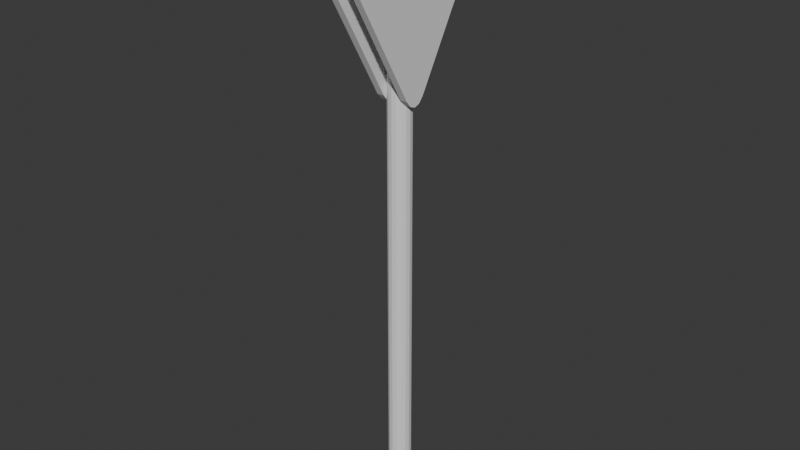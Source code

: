 # Source: sign.blend  (saved by Blender 4.2.66; exported with 4.5.12 LTS)
import bpy
from mathutils import Matrix  # noqa: F401  (used for matrix-valued properties, if any)

bpy.ops.wm.read_factory_settings(use_empty=True)
scene = bpy.context.scene
scene.name = 'Scene'

# ---- collections
col_collection = bpy.data.collections.new('Collection'); scene.collection.children.link(col_collection)

# ---- world
world_world = bpy.data.worlds.new('World'); scene.world = world_world
world_world.use_nodes = True; world_world.node_tree.nodes.clear()
_N = world_world.node_tree.nodes; _L = world_world.node_tree.links
n0 = _N.new('ShaderNodeOutputWorld'); n0.name = 'World Output'; n0.location = (300, 300)
n1 = _N.new('ShaderNodeBackground'); n1.name = 'Background'; n1.location = (10, 300)
n1.inputs[0].default_value = (0.05088, 0.05088, 0.05088, 1.0)
_L.new(n1.outputs[0], n0.inputs[0])
n0.is_active_output = True
world_world.color = (0.05088, 0.05088, 0.05088)
world_world.sun_shadow_jitter_overblur = 0.0

# ---- meshes
me_cube_001 = bpy.data.meshes.new('Cube.001')
me_cube_001.from_pydata([(-0.08526, 0.2452, -1.638), (-0.08526, -0.2442, -1.638), (-0.08526, 0.1328, -1.77), (-0.08526, 0.0002797, -1.816), (-0.08526, -0.1321, -1.769), (-0.08526, -1.964, 1.38), (-0.08526, -1.714, 1.807), (-0.08526, -2.02, 1.544), (-0.08526, -1.992, 1.683), (-0.08526, -1.885, 1.775), (-0.08526, 1.714, 1.791), (-0.08526, 1.963, 1.361), (-0.08526, 1.885, 1.758), (-0.08526, 1.992, 1.664), (-0.08526, 2.019, 1.525), (0.08526, -0.2442, -1.638), (0.08526, 0.2452, -1.638), (0.08526, -0.1321, -1.769), (0.08526, 0.0002796, -1.816), (0.08526, 0.1328, -1.77), (0.08526, -1.714, 1.807), (0.08526, -1.964, 1.38), (0.08526, -1.885, 1.775), (0.08526, -1.992, 1.683), (0.08526, -2.02, 1.544), (0.08526, 1.963, 1.361), (0.08526, 1.714, 1.791), (0.08526, 2.019, 1.525), (0.08526, 1.992, 1.664), (0.08526, 1.885, 1.758)], [], [(26, 10, 6, 20), (0, 2, 3, 4, 1, 5, 7, 8, 9, 6, 10, 12, 13, 14, 11), (0, 11, 25, 16), (15, 17, 18, 19, 16, 25, 27, 28, 29, 26, 20, 22, 23, 24, 21), (10, 26, 29, 12), (12, 29, 28, 13), (13, 28, 27, 14), (14, 27, 25, 11), (0, 16, 19, 2), (2, 19, 18, 3), (3, 18, 17, 4), (4, 17, 15, 1), (20, 6, 9, 22), (22, 9, 8, 23), (23, 8, 7, 24), (24, 7, 5, 21), (15, 21, 5, 1)])
_uv = me_cube_001.uv_layers.new(name='UVMap')
_uv.uv.foreach_set('vector', [0.625, 0.5279, 0.875, 0.5279, 0.875, 0.7221, 0.625, 0.7221, 0.4028, 0.02776, 0.3942, 0.01714, 0.3912, 0.008131, 0.3942, 0.002113, 0.4027, 0.0, 0.5973, 0.0, 0.6079, 0.002126, 0.6169, 0.008182, 0.6229, 0.01724, 0.625, 0.02793, 0.625, 0.2221, 0.6229, 0.2306, 0.6169, 0.2337, 0.6079, 0.2307, 0.5972, 0.2222, 0.4028, 0.25, 0.5972, 0.25, 0.5972, 0.5, 0.4028, 0.5, 0.4027, 0.5277, 0.3942, 0.5171, 0.3912, 0.5081, 0.3942, 0.5021, 0.4028, 0.5, 0.5972, 0.5, 0.6079, 0.5021, 0.6169, 0.5082, 0.6229, 0.5172, 0.625, 0.5279, 0.625, 0.7221, 0.6229, 0.7307, 0.6169, 0.7337, 0.6079, 0.7308, 0.5973, 0.7223, 0.875, 0.5279, 0.625, 0.5279, 0.625, 0.5183, 0.875, 0.5183, 0.875, 0.5183, 0.625, 0.5183, 0.625, 0.5, 0.875, 0.5, 0.625, 0.25, 0.625, 0.5, 0.6068, 0.5, 0.6068, 0.25, 0.6068, 0.25, 0.6068, 0.5, 0.5972, 0.5, 0.5972, 0.25, 0.4028, 0.25, 0.4028, 0.5, 0.3932, 0.5, 0.3932, 0.25, 0.3932, 0.25, 0.3932, 0.5, 0.375, 0.5, 0.375, 0.25, 0.375, 1.0, 0.375, 0.75, 0.3931, 0.75, 0.3931, 1.0, 0.3931, 1.0, 0.3931, 0.75, 0.4027, 0.75, 0.4027, 1.0, 0.625, 0.7221, 0.875, 0.7221, 0.875, 0.7317, 0.625, 0.7317, 0.625, 0.7317, 0.875, 0.7317, 0.875, 0.75, 0.625, 0.75, 0.625, 0.75, 0.625, 1.0, 0.6069, 1.0, 0.6069, 0.75, 0.6069, 0.75, 0.6069, 1.0, 0.5973, 1.0, 0.5973, 0.75, 0.4027, 0.75, 0.5973, 0.75, 0.5973, 1.0, 0.4027, 1.0])
me_cube_001.update()
me_cube_002 = bpy.data.meshes.new('Cube.002')
me_cube_002.from_pydata([(-0.08526, 0.2452, -1.638), (-0.08526, -0.2442, -1.638), (-0.08526, 0.1328, -1.77), (-0.08526, 0.0002797, -1.816), (-0.08526, -0.1321, -1.769), (-0.08526, -1.964, 1.38), (-0.08526, -1.714, 1.807), (-0.08526, -2.02, 1.544), (-0.08526, -1.992, 1.683), (-0.08526, -1.885, 1.775), (-0.08526, 1.714, 1.791), (-0.08526, 1.963, 1.361), (-0.08526, 1.885, 1.758), (-0.08526, 1.992, 1.664), (-0.08526, 2.019, 1.525), (0.08526, -0.2442, -1.638), (0.08526, 0.2452, -1.638), (0.08526, -0.1321, -1.769), (0.08526, 0.0002796, -1.816), (0.08526, 0.1328, -1.77), (0.08526, -1.714, 1.807), (0.08526, -1.964, 1.38), (0.08526, -1.885, 1.775), (0.08526, -1.992, 1.683), (0.08526, -2.02, 1.544), (0.08526, 1.963, 1.361), (0.08526, 1.714, 1.791), (0.08526, 2.019, 1.525), (0.08526, 1.992, 1.664), (0.08526, 1.885, 1.758)], [], [(26, 10, 6, 20), (0, 2, 3, 4, 1, 5, 7, 8, 9, 6, 10, 12, 13, 14, 11), (0, 11, 25, 16), (15, 17, 18, 19, 16, 25, 27, 28, 29, 26, 20, 22, 23, 24, 21), (10, 26, 29, 12), (12, 29, 28, 13), (13, 28, 27, 14), (14, 27, 25, 11), (0, 16, 19, 2), (2, 19, 18, 3), (3, 18, 17, 4), (4, 17, 15, 1), (20, 6, 9, 22), (22, 9, 8, 23), (23, 8, 7, 24), (24, 7, 5, 21), (15, 21, 5, 1)])
_uv = me_cube_002.uv_layers.new(name='UVMap')
_uv.uv.foreach_set('vector', [0.625, 0.5279, 0.875, 0.5279, 0.875, 0.7221, 0.625, 0.7221, 0.4028, 0.02776, 0.3942, 0.01714, 0.3912, 0.008131, 0.3942, 0.002113, 0.4027, 0.0, 0.5973, 0.0, 0.6079, 0.002126, 0.6169, 0.008182, 0.6229, 0.01724, 0.625, 0.02793, 0.625, 0.2221, 0.6229, 0.2306, 0.6169, 0.2337, 0.6079, 0.2307, 0.5972, 0.2222, 0.4028, 0.25, 0.5972, 0.25, 0.5972, 0.5, 0.4028, 0.5, 0.4027, 0.5277, 0.3942, 0.5171, 0.3912, 0.5081, 0.3942, 0.5021, 0.4028, 0.5, 0.5972, 0.5, 0.6079, 0.5021, 0.6169, 0.5082, 0.6229, 0.5172, 0.625, 0.5279, 0.625, 0.7221, 0.6229, 0.7307, 0.6169, 0.7337, 0.6079, 0.7308, 0.5973, 0.7223, 0.875, 0.5279, 0.625, 0.5279, 0.625, 0.5183, 0.875, 0.5183, 0.875, 0.5183, 0.625, 0.5183, 0.625, 0.5, 0.875, 0.5, 0.625, 0.25, 0.625, 0.5, 0.6068, 0.5, 0.6068, 0.25, 0.6068, 0.25, 0.6068, 0.5, 0.5972, 0.5, 0.5972, 0.25, 0.4028, 0.25, 0.4028, 0.5, 0.3932, 0.5, 0.3932, 0.25, 0.3932, 0.25, 0.3932, 0.5, 0.375, 0.5, 0.375, 0.25, 0.375, 1.0, 0.375, 0.75, 0.3931, 0.75, 0.3931, 1.0, 0.3931, 1.0, 0.3931, 0.75, 0.4027, 0.75, 0.4027, 1.0, 0.625, 0.7221, 0.875, 0.7221, 0.875, 0.7317, 0.625, 0.7317, 0.625, 0.7317, 0.875, 0.7317, 0.875, 0.75, 0.625, 0.75, 0.625, 0.75, 0.625, 1.0, 0.6069, 1.0, 0.6069, 0.75, 0.6069, 0.75, 0.6069, 1.0, 0.5973, 1.0, 0.5973, 0.75, 0.4027, 0.75, 0.5973, 0.75, 0.5973, 1.0, 0.4027, 1.0])
me_cube_002.update()
me_cylinder = bpy.data.meshes.new('Cylinder')
me_cylinder.from_pydata([(0.0, 1.0, -1.0), (0.0, 1.0, 1.0), (0.3827, 0.9239, -1.0), (0.3827, 0.9239, 1.0), (0.7071, 0.7071, -1.0), (0.7071, 0.7071, 1.0), (0.9239, 0.3827, -1.0), (0.9239, 0.3827, 1.0), (1.0, 0.0, -1.0), (1.0, 0.0, 1.0), (0.9239, -0.3827, -1.0), (0.9239, -0.3827, 1.0), (0.7071, -0.7071, -1.0), (0.7071, -0.7071, 1.0), (0.3827, -0.9239, -1.0), (0.3827, -0.9239, 1.0), (0.0, -1.0, -1.0), (0.0, -1.0, 1.0), (-0.3827, -0.9239, -1.0), (-0.3827, -0.9239, 1.0), (-0.7071, -0.7071, -1.0), (-0.7071, -0.7071, 1.0), (-0.9239, -0.3827, -1.0), (-0.9239, -0.3827, 1.0), (-1.0, 0.0, -1.0), (-1.0, 0.0, 1.0), (-0.9239, 0.3827, -1.0), (-0.9239, 0.3827, 1.0), (-0.7071, 0.7071, -1.0), (-0.7071, 0.7071, 1.0), (-0.3827, 0.9239, -1.0), (-0.3827, 0.9239, 1.0)], [], [(0, 1, 3, 2), (2, 3, 5, 4), (4, 5, 7, 6), (6, 7, 9, 8), (8, 9, 11, 10), (10, 11, 13, 12), (12, 13, 15, 14), (14, 15, 17, 16), (16, 17, 19, 18), (18, 19, 21, 20), (20, 21, 23, 22), (22, 23, 25, 24), (24, 25, 27, 26), (26, 27, 29, 28), (3, 1, 31, 29, 27, 25, 23, 21, 19, 17, 15, 13, 11, 9, 7, 5), (28, 29, 31, 30), (30, 31, 1, 0), (0, 2, 4, 6, 8, 10, 12, 14, 16, 18, 20, 22, 24, 26, 28, 30)])
_uv = me_cylinder.uv_layers.new(name='UVMap')
_uv.uv.foreach_set('vector', [1.0, 0.5, 1.0, 1.0, 0.9375, 1.0, 0.9375, 0.5, 0.9375, 0.5, 0.9375, 1.0, 0.875, 1.0, 0.875, 0.5, 0.875, 0.5, 0.875, 1.0, 0.8125, 1.0, 0.8125, 0.5, 0.8125, 0.5, 0.8125, 1.0, 0.75, 1.0, 0.75, 0.5, 0.75, 0.5, 0.75, 1.0, 0.6875, 1.0, 0.6875, 0.5, 0.6875, 0.5, 0.6875, 1.0, 0.625, 1.0, 0.625, 0.5, 0.625, 0.5, 0.625, 1.0, 0.5625, 1.0, 0.5625, 0.5, 0.5625, 0.5, 0.5625, 1.0, 0.5, 1.0, 0.5, 0.5, 0.5, 0.5, 0.5, 1.0, 0.4375, 1.0, 0.4375, 0.5, 0.4375, 0.5, 0.4375, 1.0, 0.375, 1.0, 0.375, 0.5, 0.375, 0.5, 0.375, 1.0, 0.3125, 1.0, 0.3125, 0.5, 0.3125, 0.5, 0.3125, 1.0, 0.25, 1.0, 0.25, 0.5, 0.25, 0.5, 0.25, 1.0, 0.1875, 1.0, 0.1875, 0.5, 0.1875, 0.5, 0.1875, 1.0, 0.125, 1.0, 0.125, 0.5, 0.3418, 0.4717, 0.25, 0.49, 0.1582, 0.4717, 0.08029, 0.4197, 0.02827, 0.3418, 0.01, 0.25, 0.02827, 0.1582, 0.08029, 0.08029, 0.1582, 0.02827, 0.25, 0.01, 0.3418, 0.02827, 0.4197, 0.08029, 0.4717, 0.1582, 0.49, 0.25, 0.4717, 0.3418, 0.4197, 0.4197, 0.125, 0.5, 0.125, 1.0, 0.0625, 1.0, 0.0625, 0.5, 0.0625, 0.5, 0.0625, 1.0, 0.0, 1.0, 0.0, 0.5, 0.75, 0.49, 0.8418, 0.4717, 0.9197, 0.4197, 0.9717, 0.3418, 0.99, 0.25, 0.9717, 0.1582, 0.9197, 0.08029, 0.8418, 0.02827, 0.75, 0.01, 0.6582, 0.02827, 0.5803, 0.08029, 0.5283, 0.1582, 0.51, 0.25, 0.5283, 0.3418, 0.5803, 0.4197, 0.6582, 0.4717])
me_cylinder.update()

# ---- objects
ob_empty = bpy.data.objects.new('Empty', None)
ob_cube = bpy.data.objects.new('Cube', me_cube_001)
ob_cube_001 = bpy.data.objects.new('Cube.001', me_cube_002)
ob_cylinder = bpy.data.objects.new('Cylinder', me_cylinder)

# ---- transforms, parenting, visibility, modifiers, constraints
ob_empty.location = (0.0, 0.0, 0.0)
ob_empty.rotation_euler = (1.571, -0.0, -1.571)
ob_empty.empty_display_type = 'IMAGE'
ob_empty.empty_display_size = 5.0
ob_empty.empty_image_depth = 'FRONT'
ob_empty.use_empty_image_alpha = True
ob_empty.color = (1.0, 1.0, 1.0, 0.3)
ob_cube.location = (-0.3, 0.0, 0.0)
ob_cube_001.location = (0.3, 0.0, 0.0)
ob_cylinder.location = (0.0, 0.0, -4.574)
ob_cylinder.scale = (0.2683, 0.2683, 6.982)

# ---- collection membership
col_collection.objects.link(ob_empty)
col_collection.objects.link(ob_cube)
col_collection.objects.link(ob_cube_001)
col_collection.objects.link(ob_cylinder)

# ---- scene / render settings (as saved in the file)
scene.frame_start = 1; scene.frame_end = 250; scene.frame_set(1)
scene.render.engine = 'BLENDER_EEVEE_NEXT'
bpy.context.view_layer.update()

# ---- added for rendering (the .blend has no active camera and no usable light): camera, sun
cam_auto = bpy.data.cameras.new('AutoCamera')
cam_auto.lens = 50.0
cam_auto.sensor_width = 36.0
cam_auto.clip_end = 1000.0
ob_auto_camera = bpy.data.objects.new('AutoCamera', cam_auto)
scene.collection.objects.link(ob_auto_camera)
ob_auto_camera.location = (13.4677, -16.1615, 6.20026)
ob_auto_camera.rotation_euler = (1.09748, -7.21219e-08, 0.694738)
scene.camera = ob_auto_camera
light_auto_sun = bpy.data.lights.new('AutoSun', 'SUN')
light_auto_sun.energy = 3.0
light_auto_sun.angle = 0.0523599
ob_auto_sun = bpy.data.objects.new('AutoSun', light_auto_sun)
scene.collection.objects.link(ob_auto_sun)
ob_auto_sun.rotation_euler = (0.872665, 0.174533, 0.523599)
bpy.context.view_layer.update()
